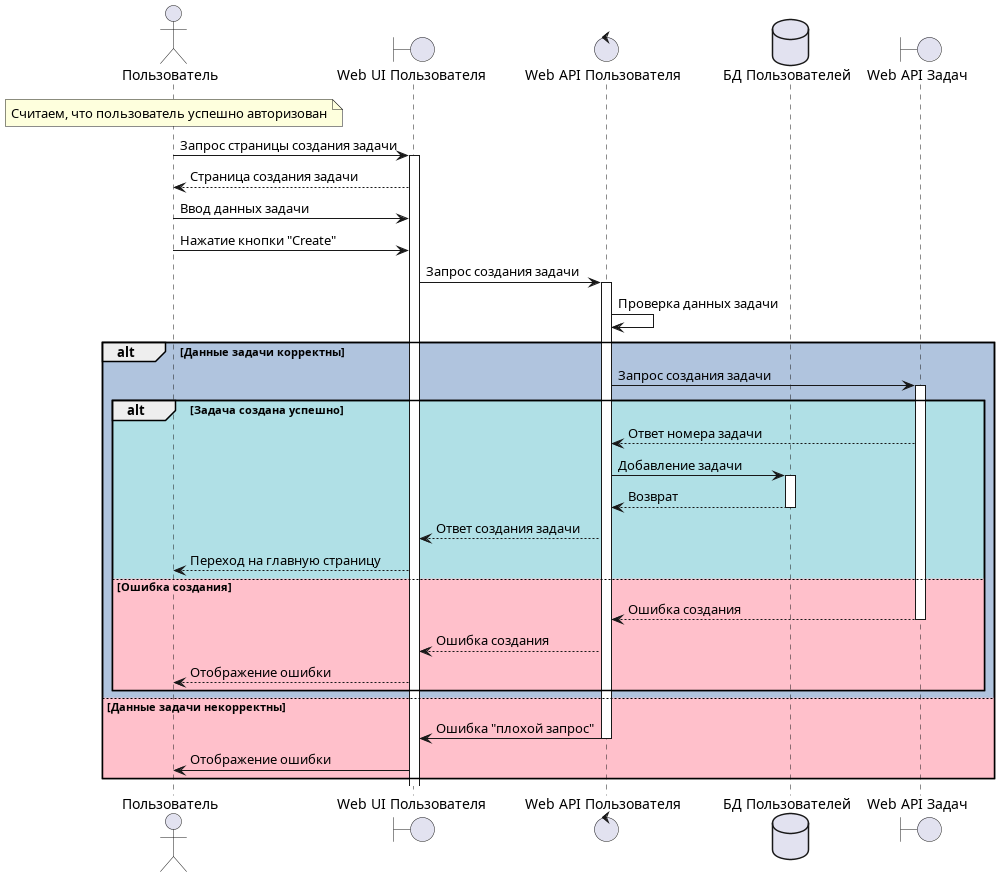

The diagram above was rendered by PlantUML. Its source (embedded in the PNG):
@startuml User job creation

actor Пользователь as USER
note over USER: Считаем, что пользователь успешно авторизован

boundary "Web UI Пользователя" as UI
control "Web API Пользователя" as API
database "БД Пользователей" as DB
boundary "Web API Задач" as JOBS

USER -> UI++: Запрос страницы создания задачи
UI --> USER: Страница создания задачи
USER -> UI: Ввод данных задачи
USER -> UI: Нажатие кнопки "Create"
UI -> API++: Запрос создания задачи
API -> API: Проверка данных задачи

alt #LightSteelBlue Данные задачи корректны

    API -> JOBS++: Запрос создания задачи

    alt #PowderBlue Задача создана успешно

        JOBS --> API: Ответ номера задачи
        API -> DB++: Добавление задачи
        DB --> API--: Возврат
        API --> UI: Ответ создания задачи
        UI --> USER: Переход на главную страницу

    else #Pink Ошибка создания

        JOBS --> API--: Ошибка создания
        API --> UI: Ошибка создания
        UI --> USER: Отображение ошибки

    end

else #Pink Данные задачи некорректны

    API -> UI--: Ошибка "плохой запрос"
    UI -> USER: Отображение ошибки

end

@enduml